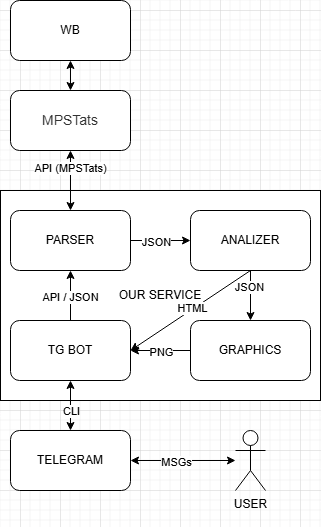

The diagram above was exported from draw.io. Its source (the exported page's mxGraphModel, read from the mxfile embedded in the PNG):
<mxGraphModel dx="719" dy="511" grid="1" gridSize="10" guides="1" tooltips="1" connect="1" arrows="1" fold="1" page="1" pageScale="1" pageWidth="827" pageHeight="1169" math="0" shadow="0">
  <root>
    <mxCell id="0" />
    <mxCell id="1" parent="0" />
    <mxCell id="qtg9wg-0kg7Es1w7qbVz-24" value="OUR SERVICE" style="rounded=0;whiteSpace=wrap;html=1;" parent="1" vertex="1">
      <mxGeometry x="300" y="220" width="320" height="210" as="geometry" />
    </mxCell>
    <mxCell id="qtg9wg-0kg7Es1w7qbVz-1" value="PARSER" style="rounded=1;whiteSpace=wrap;html=1;" parent="1" vertex="1">
      <mxGeometry x="310" y="240" width="120" height="60" as="geometry" />
    </mxCell>
    <mxCell id="qtg9wg-0kg7Es1w7qbVz-2" value="&lt;span style=&quot;color: rgb(51, 51, 51); font-family: &amp;quot;Open Sans&amp;quot;, Helvetica, sans-serif; font-size: 14px; text-align: start; white-space-collapse: preserve; background-color: rgb(255, 255, 255);&quot;&gt;MPSTats&lt;/span&gt;" style="rounded=1;whiteSpace=wrap;html=1;" parent="1" vertex="1">
      <mxGeometry x="310" y="120" width="120" height="60" as="geometry" />
    </mxCell>
    <mxCell id="qtg9wg-0kg7Es1w7qbVz-3" value="WB" style="rounded=1;whiteSpace=wrap;html=1;" parent="1" vertex="1">
      <mxGeometry x="310" y="30" width="120" height="60" as="geometry" />
    </mxCell>
    <mxCell id="qtg9wg-0kg7Es1w7qbVz-4" value="GRAPHICS" style="rounded=1;whiteSpace=wrap;html=1;" parent="1" vertex="1">
      <mxGeometry x="490" y="350" width="120" height="60" as="geometry" />
    </mxCell>
    <mxCell id="qtg9wg-0kg7Es1w7qbVz-5" value="TG BOT" style="rounded=1;whiteSpace=wrap;html=1;" parent="1" vertex="1">
      <mxGeometry x="310" y="350" width="120" height="60" as="geometry" />
    </mxCell>
    <mxCell id="qtg9wg-0kg7Es1w7qbVz-8" value="" style="endArrow=classic;startArrow=classic;html=1;rounded=0;entryX=0.5;entryY=1;entryDx=0;entryDy=0;exitX=0.5;exitY=0;exitDx=0;exitDy=0;" parent="1" source="qtg9wg-0kg7Es1w7qbVz-1" target="qtg9wg-0kg7Es1w7qbVz-2" edge="1">
      <mxGeometry width="50" height="50" relative="1" as="geometry">
        <mxPoint x="310" y="290" as="sourcePoint" />
        <mxPoint x="360" y="240" as="targetPoint" />
      </mxGeometry>
    </mxCell>
    <mxCell id="4fTtlBteYvaDQ08V7QeZ-2" value="API (MPSTats)" style="edgeLabel;html=1;align=center;verticalAlign=middle;resizable=0;points=[];" vertex="1" connectable="0" parent="qtg9wg-0kg7Es1w7qbVz-8">
      <mxGeometry x="0.44" y="1" relative="1" as="geometry">
        <mxPoint as="offset" />
      </mxGeometry>
    </mxCell>
    <mxCell id="qtg9wg-0kg7Es1w7qbVz-9" value="" style="endArrow=classic;startArrow=classic;html=1;rounded=0;entryX=0.5;entryY=1;entryDx=0;entryDy=0;exitX=0.5;exitY=0;exitDx=0;exitDy=0;" parent="1" source="qtg9wg-0kg7Es1w7qbVz-2" target="qtg9wg-0kg7Es1w7qbVz-3" edge="1">
      <mxGeometry width="50" height="50" relative="1" as="geometry">
        <mxPoint x="310" y="290" as="sourcePoint" />
        <mxPoint x="360" y="240" as="targetPoint" />
      </mxGeometry>
    </mxCell>
    <mxCell id="qtg9wg-0kg7Es1w7qbVz-10" value="" style="endArrow=classic;startArrow=classic;html=1;rounded=0;exitX=0.5;exitY=1;exitDx=0;exitDy=0;" parent="1" source="qtg9wg-0kg7Es1w7qbVz-5" edge="1">
      <mxGeometry width="50" height="50" relative="1" as="geometry">
        <mxPoint x="50" y="230" as="sourcePoint" />
        <mxPoint x="370" y="460" as="targetPoint" />
      </mxGeometry>
    </mxCell>
    <mxCell id="4fTtlBteYvaDQ08V7QeZ-3" value="CLI" style="edgeLabel;html=1;align=center;verticalAlign=middle;resizable=0;points=[];" vertex="1" connectable="0" parent="qtg9wg-0kg7Es1w7qbVz-10">
      <mxGeometry x="0.2" relative="1" as="geometry">
        <mxPoint as="offset" />
      </mxGeometry>
    </mxCell>
    <mxCell id="qtg9wg-0kg7Es1w7qbVz-11" value="ANALIZER" style="rounded=1;whiteSpace=wrap;html=1;" parent="1" vertex="1">
      <mxGeometry x="490" y="240" width="120" height="60" as="geometry" />
    </mxCell>
    <mxCell id="qtg9wg-0kg7Es1w7qbVz-13" value="" style="endArrow=classic;html=1;rounded=0;exitX=0.5;exitY=1;exitDx=0;exitDy=0;entryX=0.5;entryY=0;entryDx=0;entryDy=0;" parent="1" source="qtg9wg-0kg7Es1w7qbVz-11" target="qtg9wg-0kg7Es1w7qbVz-4" edge="1">
      <mxGeometry width="50" height="50" relative="1" as="geometry">
        <mxPoint x="310" y="290" as="sourcePoint" />
        <mxPoint x="360" y="240" as="targetPoint" />
      </mxGeometry>
    </mxCell>
    <mxCell id="4fTtlBteYvaDQ08V7QeZ-10" value="JSON" style="edgeLabel;html=1;align=center;verticalAlign=middle;resizable=0;points=[];" vertex="1" connectable="0" parent="qtg9wg-0kg7Es1w7qbVz-13">
      <mxGeometry x="-0.36" y="-2" relative="1" as="geometry">
        <mxPoint as="offset" />
      </mxGeometry>
    </mxCell>
    <mxCell id="qtg9wg-0kg7Es1w7qbVz-14" value="" style="endArrow=classic;html=1;rounded=0;entryX=0;entryY=0.5;entryDx=0;entryDy=0;exitX=1;exitY=0.5;exitDx=0;exitDy=0;" parent="1" source="qtg9wg-0kg7Es1w7qbVz-1" target="qtg9wg-0kg7Es1w7qbVz-11" edge="1">
      <mxGeometry width="50" height="50" relative="1" as="geometry">
        <mxPoint x="310" y="290" as="sourcePoint" />
        <mxPoint x="360" y="240" as="targetPoint" />
      </mxGeometry>
    </mxCell>
    <mxCell id="4fTtlBteYvaDQ08V7QeZ-9" value="JSON" style="edgeLabel;html=1;align=center;verticalAlign=middle;resizable=0;points=[];" vertex="1" connectable="0" parent="qtg9wg-0kg7Es1w7qbVz-14">
      <mxGeometry x="-0.1667" y="-1" relative="1" as="geometry">
        <mxPoint as="offset" />
      </mxGeometry>
    </mxCell>
    <mxCell id="qtg9wg-0kg7Es1w7qbVz-15" value="" style="endArrow=classic;html=1;rounded=0;exitX=0;exitY=0.5;exitDx=0;exitDy=0;entryX=1;entryY=0.5;entryDx=0;entryDy=0;" parent="1" source="qtg9wg-0kg7Es1w7qbVz-4" target="qtg9wg-0kg7Es1w7qbVz-5" edge="1">
      <mxGeometry width="50" height="50" relative="1" as="geometry">
        <mxPoint x="310" y="390" as="sourcePoint" />
        <mxPoint x="360" y="340" as="targetPoint" />
      </mxGeometry>
    </mxCell>
    <mxCell id="4fTtlBteYvaDQ08V7QeZ-6" value="PNG" style="edgeLabel;html=1;align=center;verticalAlign=middle;resizable=0;points=[];" vertex="1" connectable="0" parent="qtg9wg-0kg7Es1w7qbVz-15">
      <mxGeometry y="1" relative="1" as="geometry">
        <mxPoint as="offset" />
      </mxGeometry>
    </mxCell>
    <mxCell id="qtg9wg-0kg7Es1w7qbVz-16" value="USER&lt;div&gt;&lt;br&gt;&lt;/div&gt;" style="shape=umlActor;verticalLabelPosition=bottom;verticalAlign=top;html=1;outlineConnect=0;" parent="1" vertex="1">
      <mxGeometry x="535" y="460" width="30" height="60" as="geometry" />
    </mxCell>
    <mxCell id="qtg9wg-0kg7Es1w7qbVz-20" value="TELEGRAM" style="rounded=1;whiteSpace=wrap;html=1;" parent="1" vertex="1">
      <mxGeometry x="310" y="460" width="120" height="60" as="geometry" />
    </mxCell>
    <mxCell id="qtg9wg-0kg7Es1w7qbVz-21" value="" style="endArrow=classic;html=1;rounded=0;entryX=0.5;entryY=1;entryDx=0;entryDy=0;exitX=0.5;exitY=0;exitDx=0;exitDy=0;" parent="1" source="qtg9wg-0kg7Es1w7qbVz-5" target="qtg9wg-0kg7Es1w7qbVz-1" edge="1">
      <mxGeometry width="50" height="50" relative="1" as="geometry">
        <mxPoint x="310" y="430" as="sourcePoint" />
        <mxPoint x="360" y="380" as="targetPoint" />
      </mxGeometry>
    </mxCell>
    <mxCell id="4fTtlBteYvaDQ08V7QeZ-7" value="API / JSON" style="edgeLabel;html=1;align=center;verticalAlign=middle;resizable=0;points=[];" vertex="1" connectable="0" parent="qtg9wg-0kg7Es1w7qbVz-21">
      <mxGeometry x="-0.04" y="1" relative="1" as="geometry">
        <mxPoint as="offset" />
      </mxGeometry>
    </mxCell>
    <mxCell id="qtg9wg-0kg7Es1w7qbVz-22" value="" style="endArrow=classic;startArrow=classic;html=1;rounded=0;exitX=1;exitY=0.5;exitDx=0;exitDy=0;" parent="1" source="qtg9wg-0kg7Es1w7qbVz-20" target="qtg9wg-0kg7Es1w7qbVz-16" edge="1">
      <mxGeometry width="50" height="50" relative="1" as="geometry">
        <mxPoint x="310" y="400" as="sourcePoint" />
        <mxPoint x="360" y="350" as="targetPoint" />
      </mxGeometry>
    </mxCell>
    <mxCell id="4fTtlBteYvaDQ08V7QeZ-1" value="MSGs" style="edgeLabel;html=1;align=center;verticalAlign=middle;resizable=0;points=[];" vertex="1" connectable="0" parent="qtg9wg-0kg7Es1w7qbVz-22">
      <mxGeometry x="-0.1429" y="-1" relative="1" as="geometry">
        <mxPoint as="offset" />
      </mxGeometry>
    </mxCell>
    <mxCell id="4fTtlBteYvaDQ08V7QeZ-14" value="" style="endArrow=classic;html=1;rounded=0;exitX=0.5;exitY=1;exitDx=0;exitDy=0;entryX=1;entryY=0.5;entryDx=0;entryDy=0;" edge="1" parent="1" source="qtg9wg-0kg7Es1w7qbVz-11" target="qtg9wg-0kg7Es1w7qbVz-5">
      <mxGeometry width="50" height="50" relative="1" as="geometry">
        <mxPoint x="350" y="290" as="sourcePoint" />
        <mxPoint x="400" y="240" as="targetPoint" />
      </mxGeometry>
    </mxCell>
    <mxCell id="4fTtlBteYvaDQ08V7QeZ-15" value="HTML" style="edgeLabel;html=1;align=center;verticalAlign=middle;resizable=0;points=[];" vertex="1" connectable="0" parent="4fTtlBteYvaDQ08V7QeZ-14">
      <mxGeometry x="-0.0269" y="-1" relative="1" as="geometry">
        <mxPoint as="offset" />
      </mxGeometry>
    </mxCell>
  </root>
</mxGraphModel>